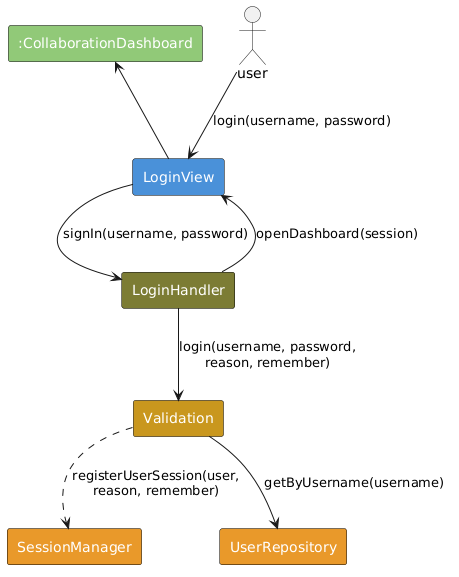

The diagram above was rendered by PlantUML. Its source (embedded in the PNG):
@startuml
skinparam backgroundColor white
skinparam shadowing false
skinparam defaultTextAlignment center
skinparam rectangle {
  FontColor white
  BorderColor black
}

actor user

rectangle ":CollaborationDashboard" as Dashboard #90C978
rectangle "LoginView" as View #4A90D9
rectangle "LoginHandler" as Handler #7D7D34
rectangle "Validation" as Val #C9971E
rectangle "SessionManager" as Session #E8992B
rectangle "UserRepository" as UserRepo #E8992B

user -down-> View : login(username, password)
View -down-> Handler : signIn(username, password)
Handler -down-> Val : login(username, password,\nreason, remember)
Val -down-> UserRepo : getByUsername(username)
Val .down.> Session : registerUserSession(user,\nreason, remember)
Handler -up-> View : openDashboard(session)
View -up-> Dashboard
@enduml